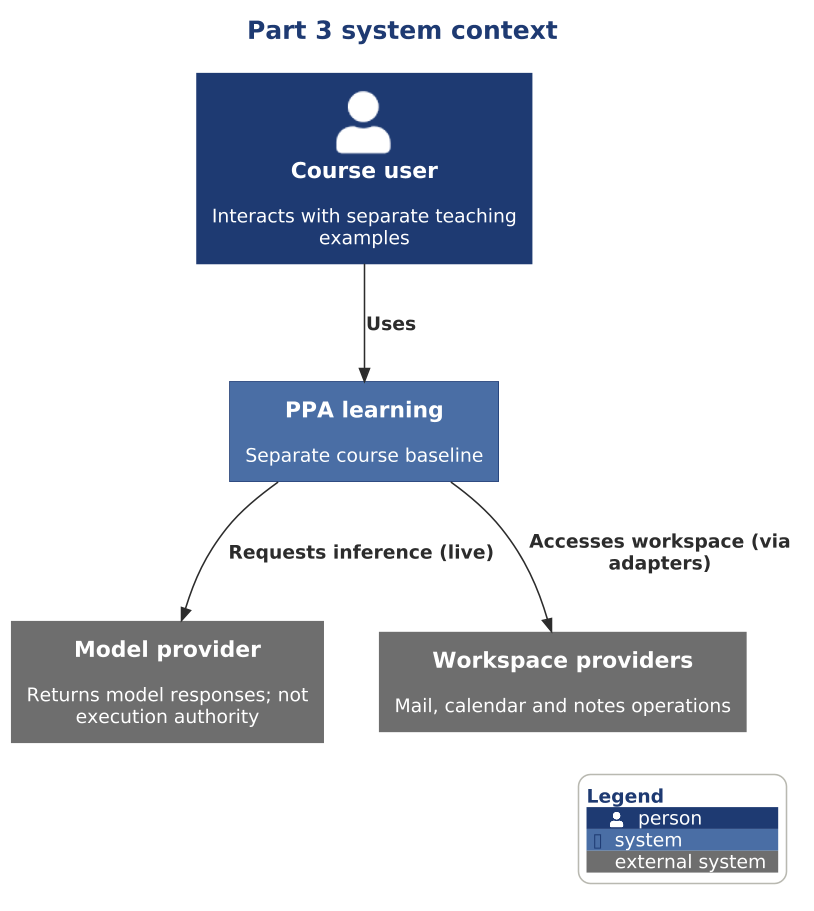

The diagram above was rendered by PlantUML. Its source (embedded in the PNG):
@startuml

scale 1.5625



!include ../../../../../../../tooling/styles/plantuml/c4/context-diagram-style.iuml
title Part 3 system context
Person(learner, "Course user", "Interacts with separate teaching examples")
System(p3, "PPA learning", "Separate course baseline")
System_Ext(model, "Model provider", "Returns model responses; not execution authority")
System_Ext(workspace, "Workspace providers", "Mail, calendar and notes operations")
Rel(learner, p3, "Uses")
Rel(p3, model, "Requests inference (live)")
Rel(p3, workspace, "Accesses workspace (via adapters)")
SHOW_LEGEND()
@enduml